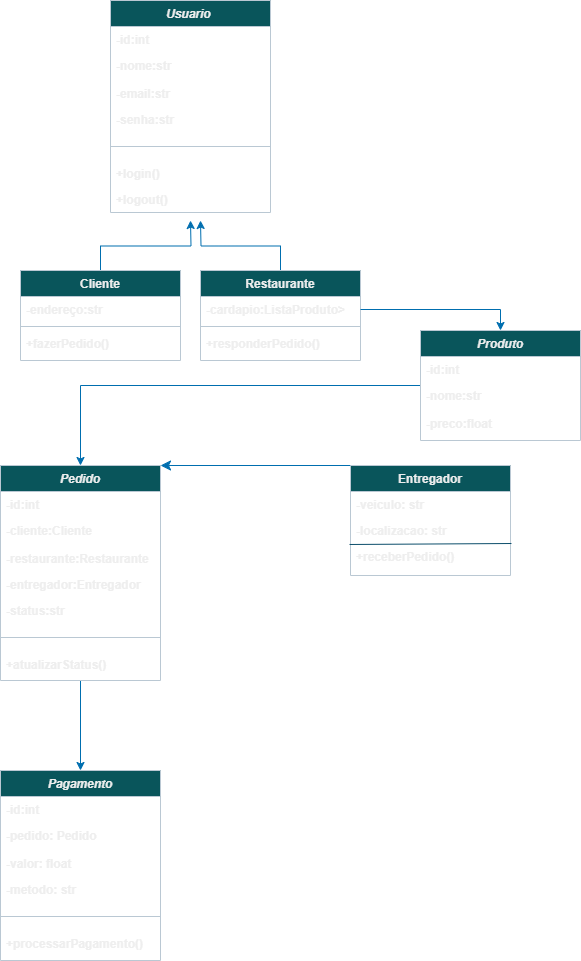

The diagram above was exported from draw.io. Its source (the exported page's mxGraphModel, read from the mxfile embedded in the PNG):
<mxGraphModel dx="1371" dy="830" grid="1" gridSize="10" guides="1" tooltips="1" connect="1" arrows="1" fold="1" page="1" pageScale="1" pageWidth="827" pageHeight="1169" background="light-dark(#FFFFFF,#FFFFFF)" math="0" shadow="0">
  <root>
    <mxCell id="WIyWlLk6GJQsqaUBKTNV-0" />
    <mxCell id="WIyWlLk6GJQsqaUBKTNV-1" parent="WIyWlLk6GJQsqaUBKTNV-0" />
    <mxCell id="zkfFHV4jXpPFQw0GAbJ--0" value="Usuario " style="swimlane;fontStyle=3;align=center;verticalAlign=top;childLayout=stackLayout;horizontal=1;startSize=26;horizontalStack=0;resizeParent=1;resizeLast=0;collapsible=1;marginBottom=0;rounded=0;shadow=0;strokeWidth=1;labelBackgroundColor=none;fillColor=#09555B;strokeColor=#BAC8D3;fontColor=#EEEEEE;" parent="WIyWlLk6GJQsqaUBKTNV-1" vertex="1">
      <mxGeometry x="230" y="20" width="160" height="212" as="geometry">
        <mxRectangle x="230" y="140" width="160" height="26" as="alternateBounds" />
      </mxGeometry>
    </mxCell>
    <mxCell id="zkfFHV4jXpPFQw0GAbJ--1" value="-id:int" style="text;align=left;verticalAlign=top;spacingLeft=4;spacingRight=4;overflow=hidden;rotatable=0;points=[[0,0.5],[1,0.5]];portConstraint=eastwest;labelBackgroundColor=none;fontColor=#EEEEEE;fontStyle=1" parent="zkfFHV4jXpPFQw0GAbJ--0" vertex="1">
      <mxGeometry y="26" width="160" height="26" as="geometry" />
    </mxCell>
    <mxCell id="zkfFHV4jXpPFQw0GAbJ--2" value="-nome:str" style="text;align=left;verticalAlign=top;spacingLeft=4;spacingRight=4;overflow=hidden;rotatable=0;points=[[0,0.5],[1,0.5]];portConstraint=eastwest;rounded=0;shadow=0;html=0;labelBackgroundColor=none;fontColor=#EEEEEE;fontStyle=1" parent="zkfFHV4jXpPFQw0GAbJ--0" vertex="1">
      <mxGeometry y="52" width="160" height="28" as="geometry" />
    </mxCell>
    <mxCell id="zkfFHV4jXpPFQw0GAbJ--3" value="-email:str&#10;" style="text;align=left;verticalAlign=top;spacingLeft=4;spacingRight=4;overflow=hidden;rotatable=0;points=[[0,0.5],[1,0.5]];portConstraint=eastwest;rounded=0;shadow=0;html=0;labelBackgroundColor=none;fontColor=#EEEEEE;fontStyle=1" parent="zkfFHV4jXpPFQw0GAbJ--0" vertex="1">
      <mxGeometry y="80" width="160" height="26" as="geometry" />
    </mxCell>
    <mxCell id="3n51N9AuqZRMIo2n7m_w-0" value="-senha:str&#10;" style="text;align=left;verticalAlign=top;spacingLeft=4;spacingRight=4;overflow=hidden;rotatable=0;points=[[0,0.5],[1,0.5]];portConstraint=eastwest;rounded=0;shadow=0;html=0;labelBackgroundColor=none;fontColor=#EEEEEE;fontStyle=1" parent="zkfFHV4jXpPFQw0GAbJ--0" vertex="1">
      <mxGeometry y="106" width="160" height="26" as="geometry" />
    </mxCell>
    <mxCell id="zkfFHV4jXpPFQw0GAbJ--4" value="" style="line;html=1;strokeWidth=1;align=left;verticalAlign=middle;spacingTop=-1;spacingLeft=3;spacingRight=3;rotatable=0;labelPosition=right;points=[];portConstraint=eastwest;labelBackgroundColor=none;fillColor=#09555B;strokeColor=#BAC8D3;fontColor=#EEEEEE;fontStyle=1" parent="zkfFHV4jXpPFQw0GAbJ--0" vertex="1">
      <mxGeometry y="132" width="160" height="28" as="geometry" />
    </mxCell>
    <mxCell id="3n51N9AuqZRMIo2n7m_w-1" value="+login()" style="text;align=left;verticalAlign=top;spacingLeft=4;spacingRight=4;overflow=hidden;rotatable=0;points=[[0,0.5],[1,0.5]];portConstraint=eastwest;rounded=0;shadow=0;html=0;labelBackgroundColor=none;fontColor=#EEEEEE;fontStyle=1" parent="zkfFHV4jXpPFQw0GAbJ--0" vertex="1">
      <mxGeometry y="160" width="160" height="26" as="geometry" />
    </mxCell>
    <mxCell id="3n51N9AuqZRMIo2n7m_w-2" value="+logout()" style="text;align=left;verticalAlign=top;spacingLeft=4;spacingRight=4;overflow=hidden;rotatable=0;points=[[0,0.5],[1,0.5]];portConstraint=eastwest;rounded=0;shadow=0;html=0;labelBackgroundColor=none;fontColor=#EEEEEE;fontStyle=1" parent="zkfFHV4jXpPFQw0GAbJ--0" vertex="1">
      <mxGeometry y="186" width="160" height="26" as="geometry" />
    </mxCell>
    <mxCell id="3n51N9AuqZRMIo2n7m_w-14" style="edgeStyle=orthogonalEdgeStyle;rounded=0;orthogonalLoop=1;jettySize=auto;html=1;exitX=0.5;exitY=0;exitDx=0;exitDy=0;labelBackgroundColor=none;strokeColor=#006EAF;fontColor=default;fontStyle=1;fillColor=#1ba1e2;" parent="WIyWlLk6GJQsqaUBKTNV-1" source="zkfFHV4jXpPFQw0GAbJ--6" edge="1">
      <mxGeometry relative="1" as="geometry">
        <mxPoint x="310" y="240" as="targetPoint" />
      </mxGeometry>
    </mxCell>
    <mxCell id="zkfFHV4jXpPFQw0GAbJ--6" value="Cliente" style="swimlane;fontStyle=1;align=center;verticalAlign=top;childLayout=stackLayout;horizontal=1;startSize=26;horizontalStack=0;resizeParent=1;resizeLast=0;collapsible=1;marginBottom=0;rounded=0;shadow=0;strokeWidth=1;labelBackgroundColor=none;fillColor=#09555B;strokeColor=#BAC8D3;fontColor=#EEEEEE;" parent="WIyWlLk6GJQsqaUBKTNV-1" vertex="1">
      <mxGeometry x="140" y="290" width="160" height="90" as="geometry">
        <mxRectangle x="130" y="380" width="160" height="26" as="alternateBounds" />
      </mxGeometry>
    </mxCell>
    <mxCell id="zkfFHV4jXpPFQw0GAbJ--7" value="-endereço:str" style="text;align=left;verticalAlign=top;spacingLeft=4;spacingRight=4;overflow=hidden;rotatable=0;points=[[0,0.5],[1,0.5]];portConstraint=eastwest;labelBackgroundColor=none;fontColor=#EEEEEE;fontStyle=1" parent="zkfFHV4jXpPFQw0GAbJ--6" vertex="1">
      <mxGeometry y="26" width="160" height="26" as="geometry" />
    </mxCell>
    <mxCell id="zkfFHV4jXpPFQw0GAbJ--9" value="" style="line;html=1;strokeWidth=1;align=left;verticalAlign=middle;spacingTop=-1;spacingLeft=3;spacingRight=3;rotatable=0;labelPosition=right;points=[];portConstraint=eastwest;labelBackgroundColor=none;fillColor=#09555B;strokeColor=#BAC8D3;fontColor=#EEEEEE;fontStyle=1" parent="zkfFHV4jXpPFQw0GAbJ--6" vertex="1">
      <mxGeometry y="52" width="160" height="8" as="geometry" />
    </mxCell>
    <mxCell id="zkfFHV4jXpPFQw0GAbJ--11" value="+fazerPedido()" style="text;align=left;verticalAlign=top;spacingLeft=4;spacingRight=4;overflow=hidden;rotatable=0;points=[[0,0.5],[1,0.5]];portConstraint=eastwest;labelBackgroundColor=none;fontColor=#EEEEEE;fontStyle=1" parent="zkfFHV4jXpPFQw0GAbJ--6" vertex="1">
      <mxGeometry y="60" width="160" height="26" as="geometry" />
    </mxCell>
    <mxCell id="3n51N9AuqZRMIo2n7m_w-13" style="edgeStyle=orthogonalEdgeStyle;rounded=0;orthogonalLoop=1;jettySize=auto;html=1;labelBackgroundColor=none;strokeColor=#006EAF;fontColor=default;fontStyle=1;fillColor=#1ba1e2;" parent="WIyWlLk6GJQsqaUBKTNV-1" source="3n51N9AuqZRMIo2n7m_w-9" edge="1">
      <mxGeometry relative="1" as="geometry">
        <mxPoint x="320" y="240" as="targetPoint" />
      </mxGeometry>
    </mxCell>
    <mxCell id="3n51N9AuqZRMIo2n7m_w-9" value="Restaurante" style="swimlane;fontStyle=1;align=center;verticalAlign=top;childLayout=stackLayout;horizontal=1;startSize=26;horizontalStack=0;resizeParent=1;resizeLast=0;collapsible=1;marginBottom=0;rounded=0;shadow=0;strokeWidth=1;labelBackgroundColor=none;fillColor=#09555B;strokeColor=#BAC8D3;fontColor=#EEEEEE;" parent="WIyWlLk6GJQsqaUBKTNV-1" vertex="1">
      <mxGeometry x="320" y="290" width="160" height="90" as="geometry">
        <mxRectangle x="130" y="380" width="160" height="26" as="alternateBounds" />
      </mxGeometry>
    </mxCell>
    <mxCell id="3n51N9AuqZRMIo2n7m_w-10" value="-cardapio:ListaProduto&gt;" style="text;align=left;verticalAlign=top;spacingLeft=4;spacingRight=4;overflow=hidden;rotatable=0;points=[[0,0.5],[1,0.5]];portConstraint=eastwest;labelBackgroundColor=none;fontColor=#EEEEEE;fontStyle=1" parent="3n51N9AuqZRMIo2n7m_w-9" vertex="1">
      <mxGeometry y="26" width="160" height="26" as="geometry" />
    </mxCell>
    <mxCell id="3n51N9AuqZRMIo2n7m_w-11" value="" style="line;html=1;strokeWidth=1;align=left;verticalAlign=middle;spacingTop=-1;spacingLeft=3;spacingRight=3;rotatable=0;labelPosition=right;points=[];portConstraint=eastwest;labelBackgroundColor=none;fillColor=#09555B;strokeColor=#BAC8D3;fontColor=#EEEEEE;fontStyle=1" parent="3n51N9AuqZRMIo2n7m_w-9" vertex="1">
      <mxGeometry y="52" width="160" height="8" as="geometry" />
    </mxCell>
    <mxCell id="3n51N9AuqZRMIo2n7m_w-12" value="+responderPedido()" style="text;align=left;verticalAlign=top;spacingLeft=4;spacingRight=4;overflow=hidden;rotatable=0;points=[[0,0.5],[1,0.5]];portConstraint=eastwest;labelBackgroundColor=none;fontColor=#EEEEEE;fontStyle=1" parent="3n51N9AuqZRMIo2n7m_w-9" vertex="1">
      <mxGeometry y="60" width="160" height="20" as="geometry" />
    </mxCell>
    <mxCell id="b4AeBH2aHZIlPhFcmlAN-2" style="edgeStyle=orthogonalEdgeStyle;rounded=0;orthogonalLoop=1;jettySize=auto;html=1;entryX=0.5;entryY=0;entryDx=0;entryDy=0;labelBackgroundColor=none;strokeColor=#006EAF;fontColor=default;fontStyle=1;fillColor=#1ba1e2;" parent="WIyWlLk6GJQsqaUBKTNV-1" source="3n51N9AuqZRMIo2n7m_w-15" target="3n51N9AuqZRMIo2n7m_w-26" edge="1">
      <mxGeometry relative="1" as="geometry" />
    </mxCell>
    <mxCell id="3n51N9AuqZRMIo2n7m_w-15" value="Produto" style="swimlane;fontStyle=3;align=center;verticalAlign=top;childLayout=stackLayout;horizontal=1;startSize=26;horizontalStack=0;resizeParent=1;resizeLast=0;collapsible=1;marginBottom=0;rounded=0;shadow=0;strokeWidth=1;labelBackgroundColor=none;fillColor=#09555B;strokeColor=#BAC8D3;fontColor=#EEEEEE;" parent="WIyWlLk6GJQsqaUBKTNV-1" vertex="1">
      <mxGeometry x="540" y="350" width="160" height="110" as="geometry">
        <mxRectangle x="230" y="140" width="160" height="26" as="alternateBounds" />
      </mxGeometry>
    </mxCell>
    <mxCell id="3n51N9AuqZRMIo2n7m_w-16" value="-id:int" style="text;align=left;verticalAlign=top;spacingLeft=4;spacingRight=4;overflow=hidden;rotatable=0;points=[[0,0.5],[1,0.5]];portConstraint=eastwest;labelBackgroundColor=none;fontColor=#EEEEEE;fontStyle=1" parent="3n51N9AuqZRMIo2n7m_w-15" vertex="1">
      <mxGeometry y="26" width="160" height="26" as="geometry" />
    </mxCell>
    <mxCell id="3n51N9AuqZRMIo2n7m_w-17" value="-nome:str" style="text;align=left;verticalAlign=top;spacingLeft=4;spacingRight=4;overflow=hidden;rotatable=0;points=[[0,0.5],[1,0.5]];portConstraint=eastwest;rounded=0;shadow=0;html=0;labelBackgroundColor=none;fontColor=#EEEEEE;fontStyle=1" parent="3n51N9AuqZRMIo2n7m_w-15" vertex="1">
      <mxGeometry y="52" width="160" height="28" as="geometry" />
    </mxCell>
    <mxCell id="3n51N9AuqZRMIo2n7m_w-19" value="-preco:float" style="text;align=left;verticalAlign=top;spacingLeft=4;spacingRight=4;overflow=hidden;rotatable=0;points=[[0,0.5],[1,0.5]];portConstraint=eastwest;rounded=0;shadow=0;html=0;labelBackgroundColor=none;fontColor=#EEEEEE;fontStyle=1" parent="3n51N9AuqZRMIo2n7m_w-15" vertex="1">
      <mxGeometry y="80" width="160" height="26" as="geometry" />
    </mxCell>
    <mxCell id="3n51N9AuqZRMIo2n7m_w-25" style="edgeStyle=orthogonalEdgeStyle;rounded=0;orthogonalLoop=1;jettySize=auto;html=1;exitX=1;exitY=0.5;exitDx=0;exitDy=0;entryX=0.5;entryY=0;entryDx=0;entryDy=0;labelBackgroundColor=none;strokeColor=#006EAF;fontColor=default;fontStyle=1;fillColor=#1ba1e2;" parent="WIyWlLk6GJQsqaUBKTNV-1" source="3n51N9AuqZRMIo2n7m_w-10" target="3n51N9AuqZRMIo2n7m_w-15" edge="1">
      <mxGeometry relative="1" as="geometry" />
    </mxCell>
    <mxCell id="3Vw6JHkKZdb8w2Dl9qKN-8" style="edgeStyle=orthogonalEdgeStyle;rounded=0;orthogonalLoop=1;jettySize=auto;html=1;entryX=0.5;entryY=0;entryDx=0;entryDy=0;labelBackgroundColor=none;strokeColor=#006EAF;fontColor=default;fontStyle=1;fillColor=#1ba1e2;" parent="WIyWlLk6GJQsqaUBKTNV-1" source="3n51N9AuqZRMIo2n7m_w-26" target="3Vw6JHkKZdb8w2Dl9qKN-0" edge="1">
      <mxGeometry relative="1" as="geometry" />
    </mxCell>
    <mxCell id="3n51N9AuqZRMIo2n7m_w-26" value="Pedido" style="swimlane;fontStyle=3;align=center;verticalAlign=top;childLayout=stackLayout;horizontal=1;startSize=26;horizontalStack=0;resizeParent=1;resizeLast=0;collapsible=1;marginBottom=0;rounded=0;shadow=0;strokeWidth=1;labelBackgroundColor=none;fillColor=#09555B;strokeColor=#BAC8D3;fontColor=#EEEEEE;" parent="WIyWlLk6GJQsqaUBKTNV-1" vertex="1">
      <mxGeometry x="120" y="485" width="160" height="215" as="geometry">
        <mxRectangle x="230" y="140" width="160" height="26" as="alternateBounds" />
      </mxGeometry>
    </mxCell>
    <mxCell id="3n51N9AuqZRMIo2n7m_w-27" value="-id:int" style="text;align=left;verticalAlign=top;spacingLeft=4;spacingRight=4;overflow=hidden;rotatable=0;points=[[0,0.5],[1,0.5]];portConstraint=eastwest;labelBackgroundColor=none;fontColor=#EEEEEE;fontStyle=1" parent="3n51N9AuqZRMIo2n7m_w-26" vertex="1">
      <mxGeometry y="26" width="160" height="26" as="geometry" />
    </mxCell>
    <mxCell id="3n51N9AuqZRMIo2n7m_w-28" value="-cliente:Cliente" style="text;align=left;verticalAlign=top;spacingLeft=4;spacingRight=4;overflow=hidden;rotatable=0;points=[[0,0.5],[1,0.5]];portConstraint=eastwest;rounded=0;shadow=0;html=0;labelBackgroundColor=none;fontColor=#EEEEEE;fontStyle=1" parent="3n51N9AuqZRMIo2n7m_w-26" vertex="1">
      <mxGeometry y="52" width="160" height="28" as="geometry" />
    </mxCell>
    <mxCell id="3n51N9AuqZRMIo2n7m_w-29" value="-restaurante:Restaurante" style="text;align=left;verticalAlign=top;spacingLeft=4;spacingRight=4;overflow=hidden;rotatable=0;points=[[0,0.5],[1,0.5]];portConstraint=eastwest;rounded=0;shadow=0;html=0;labelBackgroundColor=none;fontColor=#EEEEEE;fontStyle=1" parent="3n51N9AuqZRMIo2n7m_w-26" vertex="1">
      <mxGeometry y="80" width="160" height="26" as="geometry" />
    </mxCell>
    <mxCell id="3n51N9AuqZRMIo2n7m_w-30" value="-entregador:Entregador" style="text;align=left;verticalAlign=top;spacingLeft=4;spacingRight=4;overflow=hidden;rotatable=0;points=[[0,0.5],[1,0.5]];portConstraint=eastwest;rounded=0;shadow=0;html=0;labelBackgroundColor=none;fontColor=#EEEEEE;fontStyle=1" parent="3n51N9AuqZRMIo2n7m_w-26" vertex="1">
      <mxGeometry y="106" width="160" height="26" as="geometry" />
    </mxCell>
    <mxCell id="b4AeBH2aHZIlPhFcmlAN-3" value="-status:str" style="text;align=left;verticalAlign=top;spacingLeft=4;spacingRight=4;overflow=hidden;rotatable=0;points=[[0,0.5],[1,0.5]];portConstraint=eastwest;rounded=0;shadow=0;html=0;labelBackgroundColor=none;fontColor=#EEEEEE;fontStyle=1" parent="3n51N9AuqZRMIo2n7m_w-26" vertex="1">
      <mxGeometry y="132" width="160" height="26" as="geometry" />
    </mxCell>
    <mxCell id="3n51N9AuqZRMIo2n7m_w-31" value="" style="line;html=1;strokeWidth=1;align=left;verticalAlign=middle;spacingTop=-1;spacingLeft=3;spacingRight=3;rotatable=0;labelPosition=right;points=[];portConstraint=eastwest;labelBackgroundColor=none;fillColor=#09555B;strokeColor=#BAC8D3;fontColor=#EEEEEE;fontStyle=1" parent="3n51N9AuqZRMIo2n7m_w-26" vertex="1">
      <mxGeometry y="158" width="160" height="28" as="geometry" />
    </mxCell>
    <mxCell id="3n51N9AuqZRMIo2n7m_w-33" value="+atualizarStatus()" style="text;align=left;verticalAlign=top;spacingLeft=4;spacingRight=4;overflow=hidden;rotatable=0;points=[[0,0.5],[1,0.5]];portConstraint=eastwest;rounded=0;shadow=0;html=0;labelBackgroundColor=none;fontColor=#EEEEEE;fontStyle=1" parent="3n51N9AuqZRMIo2n7m_w-26" vertex="1">
      <mxGeometry y="186" width="160" height="22" as="geometry" />
    </mxCell>
    <mxCell id="3Vw6JHkKZdb8w2Dl9qKN-0" value="Pagamento" style="swimlane;fontStyle=3;align=center;verticalAlign=top;childLayout=stackLayout;horizontal=1;startSize=26;horizontalStack=0;resizeParent=1;resizeLast=0;collapsible=1;marginBottom=0;rounded=0;shadow=0;strokeWidth=1;labelBackgroundColor=none;fillColor=#09555B;strokeColor=#BAC8D3;fontColor=#EEEEEE;" parent="WIyWlLk6GJQsqaUBKTNV-1" vertex="1">
      <mxGeometry x="120" y="790" width="160" height="190" as="geometry">
        <mxRectangle x="230" y="140" width="160" height="26" as="alternateBounds" />
      </mxGeometry>
    </mxCell>
    <mxCell id="3Vw6JHkKZdb8w2Dl9qKN-1" value="-id:int" style="text;align=left;verticalAlign=top;spacingLeft=4;spacingRight=4;overflow=hidden;rotatable=0;points=[[0,0.5],[1,0.5]];portConstraint=eastwest;labelBackgroundColor=none;fontColor=#EEEEEE;fontStyle=1" parent="3Vw6JHkKZdb8w2Dl9qKN-0" vertex="1">
      <mxGeometry y="26" width="160" height="26" as="geometry" />
    </mxCell>
    <mxCell id="3Vw6JHkKZdb8w2Dl9qKN-2" value="-pedido: Pedido" style="text;align=left;verticalAlign=top;spacingLeft=4;spacingRight=4;overflow=hidden;rotatable=0;points=[[0,0.5],[1,0.5]];portConstraint=eastwest;rounded=0;shadow=0;html=0;labelBackgroundColor=none;fontColor=#EEEEEE;fontStyle=1" parent="3Vw6JHkKZdb8w2Dl9qKN-0" vertex="1">
      <mxGeometry y="52" width="160" height="28" as="geometry" />
    </mxCell>
    <mxCell id="3Vw6JHkKZdb8w2Dl9qKN-3" value="-valor: float" style="text;align=left;verticalAlign=top;spacingLeft=4;spacingRight=4;overflow=hidden;rotatable=0;points=[[0,0.5],[1,0.5]];portConstraint=eastwest;rounded=0;shadow=0;html=0;labelBackgroundColor=none;fontColor=#EEEEEE;fontStyle=1" parent="3Vw6JHkKZdb8w2Dl9qKN-0" vertex="1">
      <mxGeometry y="80" width="160" height="26" as="geometry" />
    </mxCell>
    <mxCell id="3Vw6JHkKZdb8w2Dl9qKN-4" value="-metodo: str" style="text;align=left;verticalAlign=top;spacingLeft=4;spacingRight=4;overflow=hidden;rotatable=0;points=[[0,0.5],[1,0.5]];portConstraint=eastwest;rounded=0;shadow=0;html=0;labelBackgroundColor=none;fontColor=#EEEEEE;fontStyle=1" parent="3Vw6JHkKZdb8w2Dl9qKN-0" vertex="1">
      <mxGeometry y="106" width="160" height="26" as="geometry" />
    </mxCell>
    <mxCell id="3Vw6JHkKZdb8w2Dl9qKN-5" value="" style="line;html=1;strokeWidth=1;align=left;verticalAlign=middle;spacingTop=-1;spacingLeft=3;spacingRight=3;rotatable=0;labelPosition=right;points=[];portConstraint=eastwest;labelBackgroundColor=none;fillColor=#09555B;strokeColor=#BAC8D3;fontColor=#EEEEEE;fontStyle=1" parent="3Vw6JHkKZdb8w2Dl9qKN-0" vertex="1">
      <mxGeometry y="132" width="160" height="28" as="geometry" />
    </mxCell>
    <mxCell id="3Vw6JHkKZdb8w2Dl9qKN-7" value="+processarPagamento()" style="text;align=left;verticalAlign=top;spacingLeft=4;spacingRight=4;overflow=hidden;rotatable=0;points=[[0,0.5],[1,0.5]];portConstraint=eastwest;rounded=0;shadow=0;html=0;labelBackgroundColor=none;fontColor=#EEEEEE;fontStyle=1" parent="3Vw6JHkKZdb8w2Dl9qKN-0" vertex="1">
      <mxGeometry y="160" width="160" height="26" as="geometry" />
    </mxCell>
    <mxCell id="QKITf6mQodXKcWUOoIYV-5" style="edgeStyle=none;curved=1;rounded=0;orthogonalLoop=1;jettySize=auto;html=1;entryX=1;entryY=0.5;entryDx=0;entryDy=0;fontSize=12;startSize=8;endSize=8;exitX=0;exitY=0;exitDx=0;exitDy=0;fillColor=#1ba1e2;strokeColor=#006EAF;" edge="1" parent="WIyWlLk6GJQsqaUBKTNV-1" source="3Vw6JHkKZdb8w2Dl9qKN-9">
      <mxGeometry relative="1" as="geometry">
        <mxPoint x="460" y="527.2307692307693" as="sourcePoint" />
        <mxPoint x="280" y="485" as="targetPoint" />
      </mxGeometry>
    </mxCell>
    <mxCell id="3Vw6JHkKZdb8w2Dl9qKN-9" value="Entregador" style="swimlane;fontStyle=1;align=center;verticalAlign=top;childLayout=stackLayout;horizontal=1;startSize=26;horizontalStack=0;resizeParent=1;resizeLast=0;collapsible=1;marginBottom=0;rounded=0;shadow=0;strokeWidth=1;labelBackgroundColor=none;fillColor=#09555B;strokeColor=#BAC8D3;fontColor=#EEEEEE;" parent="WIyWlLk6GJQsqaUBKTNV-1" vertex="1">
      <mxGeometry x="470" y="485" width="160" height="110" as="geometry">
        <mxRectangle x="130" y="380" width="160" height="26" as="alternateBounds" />
      </mxGeometry>
    </mxCell>
    <mxCell id="3Vw6JHkKZdb8w2Dl9qKN-10" value="-veiculo: str" style="text;align=left;verticalAlign=top;spacingLeft=4;spacingRight=4;overflow=hidden;rotatable=0;points=[[0,0.5],[1,0.5]];portConstraint=eastwest;labelBackgroundColor=none;fontColor=#EEEEEE;fontStyle=1" parent="3Vw6JHkKZdb8w2Dl9qKN-9" vertex="1">
      <mxGeometry y="26" width="160" height="26" as="geometry" />
    </mxCell>
    <mxCell id="3Vw6JHkKZdb8w2Dl9qKN-13" value="-localizacao: str" style="text;align=left;verticalAlign=top;spacingLeft=4;spacingRight=4;overflow=hidden;rotatable=0;points=[[0,0.5],[1,0.5]];portConstraint=eastwest;labelBackgroundColor=none;fontColor=#EEEEEE;fontStyle=1" parent="3Vw6JHkKZdb8w2Dl9qKN-9" vertex="1">
      <mxGeometry y="52" width="160" height="26" as="geometry" />
    </mxCell>
    <mxCell id="3Vw6JHkKZdb8w2Dl9qKN-14" value="" style="endArrow=none;html=1;rounded=0;entryX=1.006;entryY=0;entryDx=0;entryDy=0;entryPerimeter=0;exitX=-0.006;exitY=0.031;exitDx=0;exitDy=0;exitPerimeter=0;labelBackgroundColor=none;strokeColor=#0B4D6A;fontColor=default;fontStyle=1" parent="3Vw6JHkKZdb8w2Dl9qKN-9" source="3Vw6JHkKZdb8w2Dl9qKN-12" target="3Vw6JHkKZdb8w2Dl9qKN-12" edge="1">
      <mxGeometry width="50" height="50" relative="1" as="geometry">
        <mxPoint x="30" y="78" as="sourcePoint" />
        <mxPoint x="100" y="78" as="targetPoint" />
      </mxGeometry>
    </mxCell>
    <mxCell id="3Vw6JHkKZdb8w2Dl9qKN-12" value="+receberPedido()" style="text;align=left;verticalAlign=top;spacingLeft=4;spacingRight=4;overflow=hidden;rotatable=0;points=[[0,0.5],[1,0.5]];portConstraint=eastwest;labelBackgroundColor=none;fontColor=#EEEEEE;fontStyle=1" parent="3Vw6JHkKZdb8w2Dl9qKN-9" vertex="1">
      <mxGeometry y="78" width="160" height="32" as="geometry" />
    </mxCell>
  </root>
</mxGraphModel>